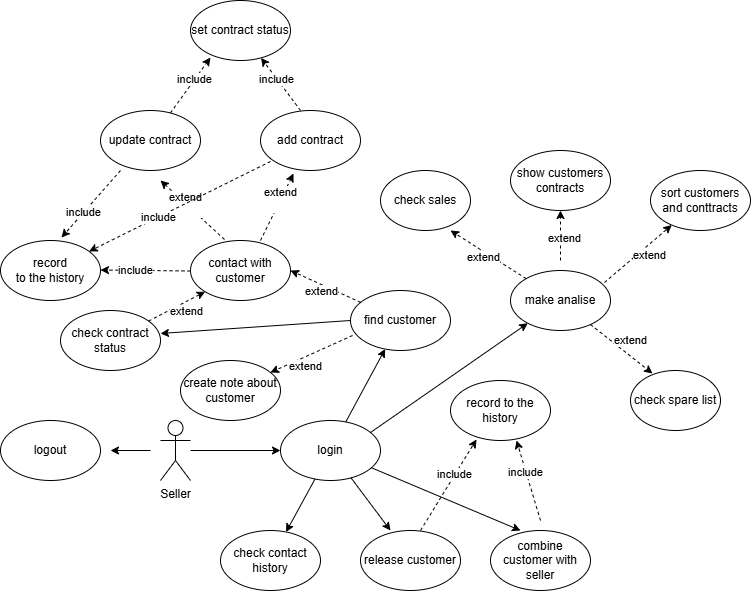

The diagram above was exported from draw.io. Its source (the exported page's mxGraphModel, read from the mxfile embedded in the PNG):
<mxGraphModel dx="870" dy="440" grid="1" gridSize="10" guides="1" tooltips="1" connect="1" arrows="1" fold="1" page="1" pageScale="1" pageWidth="827" pageHeight="1169" math="0" shadow="0">
  <root>
    <mxCell id="0" />
    <mxCell id="1" parent="0" />
    <mxCell id="JvhqtguxWFP2QKwSa-a--1" parent="1" style="shape=umlActor;verticalLabelPosition=bottom;verticalAlign=top;html=1;outlineConnect=0;" value="Seller" vertex="1">
      <mxGeometry height="60" width="30" x="250" y="430" as="geometry" />
    </mxCell>
    <mxCell id="JvhqtguxWFP2QKwSa-a--2" parent="1" style="ellipse;whiteSpace=wrap;html=1;" value="login" vertex="1">
      <mxGeometry height="60" width="100" x="370" y="430" as="geometry" />
    </mxCell>
    <mxCell id="JvhqtguxWFP2QKwSa-a--6" edge="1" parent="1" source="JvhqtguxWFP2QKwSa-a--1" style="endArrow=classic;html=1;rounded=0;entryX=0;entryY=0.5;entryDx=0;entryDy=0;" target="JvhqtguxWFP2QKwSa-a--2" value="">
      <mxGeometry height="50" relative="1" width="50" as="geometry">
        <mxPoint x="420" y="480" as="sourcePoint" />
        <mxPoint x="470" y="430" as="targetPoint" />
      </mxGeometry>
    </mxCell>
    <mxCell id="JvhqtguxWFP2QKwSa-a--7" parent="1" style="ellipse;whiteSpace=wrap;html=1;" value="logout" vertex="1">
      <mxGeometry height="60" width="100" x="90" y="430" as="geometry" />
    </mxCell>
    <mxCell id="JvhqtguxWFP2QKwSa-a--8" edge="1" parent="1" style="endArrow=classic;html=1;rounded=0;" value="">
      <mxGeometry height="50" relative="1" width="50" as="geometry">
        <mxPoint x="240" y="460" as="sourcePoint" />
        <mxPoint x="200" y="460" as="targetPoint" />
      </mxGeometry>
    </mxCell>
    <mxCell id="JvhqtguxWFP2QKwSa-a--9" parent="1" style="ellipse;whiteSpace=wrap;html=1;" value="combine customer with seller" vertex="1">
      <mxGeometry height="60" width="100" x="580" y="540" as="geometry" />
    </mxCell>
    <mxCell id="JvhqtguxWFP2QKwSa-a--10" edge="1" parent="1" source="JvhqtguxWFP2QKwSa-a--2" style="endArrow=classic;html=1;rounded=0;entryX=0.3;entryY=0;entryDx=0;entryDy=0;entryPerimeter=0;" target="JvhqtguxWFP2QKwSa-a--9" value="">
      <mxGeometry height="50" relative="1" width="50" as="geometry">
        <mxPoint x="420" y="480" as="sourcePoint" />
        <mxPoint x="470" y="430" as="targetPoint" />
      </mxGeometry>
    </mxCell>
    <mxCell id="JvhqtguxWFP2QKwSa-a--11" parent="1" style="ellipse;whiteSpace=wrap;html=1;" value="release customer" vertex="1">
      <mxGeometry height="60" width="100" x="450" y="540" as="geometry" />
    </mxCell>
    <mxCell id="JvhqtguxWFP2QKwSa-a--12" edge="1" parent="1" source="JvhqtguxWFP2QKwSa-a--2" style="endArrow=classic;html=1;rounded=0;entryX=0.3;entryY=0;entryDx=0;entryDy=0;entryPerimeter=0;" target="JvhqtguxWFP2QKwSa-a--11" value="">
      <mxGeometry height="50" relative="1" width="50" as="geometry">
        <mxPoint x="654" y="460" as="sourcePoint" />
        <mxPoint x="620" y="510" as="targetPoint" />
      </mxGeometry>
    </mxCell>
    <mxCell id="JvhqtguxWFP2QKwSa-a--13" parent="1" style="ellipse;whiteSpace=wrap;html=1;" value="check contact history" vertex="1">
      <mxGeometry height="60" width="100" x="310" y="540" as="geometry" />
    </mxCell>
    <mxCell id="JvhqtguxWFP2QKwSa-a--14" edge="1" parent="1" source="JvhqtguxWFP2QKwSa-a--2" style="endArrow=classic;html=1;rounded=0;" target="JvhqtguxWFP2QKwSa-a--13" value="">
      <mxGeometry height="50" relative="1" width="50" as="geometry">
        <mxPoint x="220" y="580" as="sourcePoint" />
        <mxPoint x="259" y="633" as="targetPoint" />
      </mxGeometry>
    </mxCell>
    <mxCell id="JvhqtguxWFP2QKwSa-a--15" parent="1" style="ellipse;whiteSpace=wrap;html=1;" value="check contract status" vertex="1">
      <mxGeometry height="60" width="100" x="150" y="320" as="geometry" />
    </mxCell>
    <mxCell id="JvhqtguxWFP2QKwSa-a--16" edge="1" parent="1" source="JvhqtguxWFP2QKwSa-a--49" style="endArrow=classic;html=1;rounded=0;exitX=0;exitY=0.5;exitDx=0;exitDy=0;entryX=1;entryY=0.383;entryDx=0;entryDy=0;entryPerimeter=0;" target="JvhqtguxWFP2QKwSa-a--15" value="">
      <mxGeometry height="50" relative="1" width="50" as="geometry">
        <mxPoint x="369" y="500" as="sourcePoint" />
        <mxPoint x="340" y="552" as="targetPoint" />
      </mxGeometry>
    </mxCell>
    <mxCell id="JvhqtguxWFP2QKwSa-a--17" parent="1" style="ellipse;whiteSpace=wrap;html=1;" value="record to the history" vertex="1">
      <mxGeometry height="60" width="100" x="540" y="390" as="geometry" />
    </mxCell>
    <mxCell id="JvhqtguxWFP2QKwSa-a--18" edge="1" parent="1" source="JvhqtguxWFP2QKwSa-a--11" style="endArrow=classic;html=1;rounded=0;entryX=0.26;entryY=0.983;entryDx=0;entryDy=0;entryPerimeter=0;exitX=0.6;exitY=0;exitDx=0;exitDy=0;exitPerimeter=0;dashed=1;" target="JvhqtguxWFP2QKwSa-a--17" value="">
      <mxGeometry height="50" relative="1" width="50" as="geometry">
        <mxPoint x="700" y="470" as="sourcePoint" />
        <mxPoint x="739" y="523" as="targetPoint" />
      </mxGeometry>
    </mxCell>
    <mxCell id="JvhqtguxWFP2QKwSa-a--19" connectable="0" parent="JvhqtguxWFP2QKwSa-a--18" style="edgeLabel;html=1;align=center;verticalAlign=middle;resizable=0;points=[];" value="include" vertex="1">
      <mxGeometry relative="1" x="0.226" as="geometry">
        <mxPoint x="-1" as="offset" />
      </mxGeometry>
    </mxCell>
    <mxCell id="JvhqtguxWFP2QKwSa-a--20" edge="1" parent="1" style="endArrow=classic;html=1;rounded=0;entryX=0.26;entryY=0.983;entryDx=0;entryDy=0;entryPerimeter=0;dashed=1;" value="">
      <mxGeometry height="50" relative="1" width="50" as="geometry">
        <mxPoint x="630" y="530" as="sourcePoint" />
        <mxPoint x="606" y="450" as="targetPoint" />
      </mxGeometry>
    </mxCell>
    <mxCell id="JvhqtguxWFP2QKwSa-a--21" connectable="0" parent="JvhqtguxWFP2QKwSa-a--20" style="edgeLabel;html=1;align=center;verticalAlign=middle;resizable=0;points=[];" value="include" vertex="1">
      <mxGeometry relative="1" x="0.226" as="geometry">
        <mxPoint x="-1" as="offset" />
      </mxGeometry>
    </mxCell>
    <mxCell id="JvhqtguxWFP2QKwSa-a--22" parent="1" style="ellipse;whiteSpace=wrap;html=1;" value="contact with customer" vertex="1">
      <mxGeometry height="60" width="100" x="280" y="250" as="geometry" />
    </mxCell>
    <mxCell id="JvhqtguxWFP2QKwSa-a--23" edge="1" parent="1" source="JvhqtguxWFP2QKwSa-a--2" style="endArrow=classic;html=1;rounded=0;" target="JvhqtguxWFP2QKwSa-a--49" value="">
      <mxGeometry height="50" relative="1" width="50" as="geometry">
        <Array as="points" />
        <mxPoint x="280" y="370" as="sourcePoint" />
        <mxPoint x="320" y="320" as="targetPoint" />
      </mxGeometry>
    </mxCell>
    <mxCell id="JvhqtguxWFP2QKwSa-a--27" parent="1" style="ellipse;whiteSpace=wrap;html=1;" value="create note about customer" vertex="1">
      <mxGeometry height="60" width="100" x="270" y="370" as="geometry" />
    </mxCell>
    <mxCell id="JvhqtguxWFP2QKwSa-a--28" edge="1" parent="1" style="endArrow=classic;html=1;rounded=0;exitX=0.6;exitY=0;exitDx=0;exitDy=0;exitPerimeter=0;dashed=1;" value="">
      <mxGeometry height="50" relative="1" width="50" as="geometry">
        <mxPoint x="280" y="280.5" as="sourcePoint" />
        <mxPoint x="190" y="279.5" as="targetPoint" />
      </mxGeometry>
    </mxCell>
    <mxCell id="JvhqtguxWFP2QKwSa-a--29" connectable="0" parent="JvhqtguxWFP2QKwSa-a--28" style="edgeLabel;html=1;align=center;verticalAlign=middle;resizable=0;points=[];" value="include" vertex="1">
      <mxGeometry relative="1" x="0.226" as="geometry">
        <mxPoint x="-1" as="offset" />
      </mxGeometry>
    </mxCell>
    <mxCell id="JvhqtguxWFP2QKwSa-a--30" parent="1" style="ellipse;whiteSpace=wrap;html=1;" value="record&lt;div&gt;to the history&lt;/div&gt;" vertex="1">
      <mxGeometry height="60" width="100" x="90" y="250" as="geometry" />
    </mxCell>
    <mxCell id="JvhqtguxWFP2QKwSa-a--31" parent="1" style="ellipse;whiteSpace=wrap;html=1;" value="update contract" vertex="1">
      <mxGeometry height="60" width="100" x="190" y="120" as="geometry" />
    </mxCell>
    <mxCell id="JvhqtguxWFP2QKwSa-a--32" parent="1" style="ellipse;whiteSpace=wrap;html=1;" value="add contract" vertex="1">
      <mxGeometry height="60" width="100" x="350" y="120" as="geometry" />
    </mxCell>
    <mxCell id="JvhqtguxWFP2QKwSa-a--33" parent="1" style="ellipse;whiteSpace=wrap;html=1;" value="set contract status" vertex="1">
      <mxGeometry height="60" width="100" x="280" y="10" as="geometry" />
    </mxCell>
    <mxCell id="JvhqtguxWFP2QKwSa-a--34" edge="1" parent="1" source="JvhqtguxWFP2QKwSa-a--22" style="endArrow=classic;html=1;rounded=0;dashed=1;exitX=0.34;exitY=-0.017;exitDx=0;exitDy=0;exitPerimeter=0;" value="">
      <mxGeometry height="50" relative="1" width="50" as="geometry">
        <mxPoint x="310" y="240" as="sourcePoint" />
        <mxPoint x="250" y="190" as="targetPoint" />
      </mxGeometry>
    </mxCell>
    <mxCell id="JvhqtguxWFP2QKwSa-a--35" connectable="0" parent="JvhqtguxWFP2QKwSa-a--34" style="edgeLabel;html=1;align=center;verticalAlign=middle;resizable=0;points=[];" value="extend&lt;div&gt;&lt;br&gt;&lt;/div&gt;" vertex="1">
      <mxGeometry relative="1" x="0.226" as="geometry">
        <mxPoint x="-1" as="offset" />
      </mxGeometry>
    </mxCell>
    <mxCell id="JvhqtguxWFP2QKwSa-a--36" edge="1" parent="1" style="endArrow=classic;html=1;rounded=0;dashed=1;entryX=0.33;entryY=1.05;entryDx=0;entryDy=0;exitX=0.34;exitY=-0.017;exitDx=0;exitDy=0;exitPerimeter=0;entryPerimeter=0;" target="JvhqtguxWFP2QKwSa-a--32" value="">
      <mxGeometry height="50" relative="1" width="50" as="geometry">
        <mxPoint x="350" y="250" as="sourcePoint" />
        <mxPoint x="311" y="172" as="targetPoint" />
      </mxGeometry>
    </mxCell>
    <mxCell id="JvhqtguxWFP2QKwSa-a--37" connectable="0" parent="JvhqtguxWFP2QKwSa-a--36" style="edgeLabel;html=1;align=center;verticalAlign=middle;resizable=0;points=[];" value="extend&lt;div&gt;&lt;br&gt;&lt;/div&gt;" vertex="1">
      <mxGeometry relative="1" x="0.226" as="geometry">
        <mxPoint x="-1" as="offset" />
      </mxGeometry>
    </mxCell>
    <mxCell id="JvhqtguxWFP2QKwSa-a--38" edge="1" parent="1" style="endArrow=classic;html=1;rounded=0;exitX=0.6;exitY=0;exitDx=0;exitDy=0;exitPerimeter=0;dashed=1;entryX=0.61;entryY=-0.05;entryDx=0;entryDy=0;entryPerimeter=0;" target="JvhqtguxWFP2QKwSa-a--30" value="">
      <mxGeometry height="50" relative="1" width="50" as="geometry">
        <mxPoint x="210" y="180" as="sourcePoint" />
        <mxPoint x="120" y="179" as="targetPoint" />
      </mxGeometry>
    </mxCell>
    <mxCell id="JvhqtguxWFP2QKwSa-a--39" connectable="0" parent="JvhqtguxWFP2QKwSa-a--38" style="edgeLabel;html=1;align=center;verticalAlign=middle;resizable=0;points=[];" value="include" vertex="1">
      <mxGeometry relative="1" x="0.226" as="geometry">
        <mxPoint x="-1" as="offset" />
      </mxGeometry>
    </mxCell>
    <mxCell id="JvhqtguxWFP2QKwSa-a--40" edge="1" parent="1" style="endArrow=classic;html=1;rounded=0;exitX=0.6;exitY=0;exitDx=0;exitDy=0;exitPerimeter=0;dashed=1;" target="JvhqtguxWFP2QKwSa-a--30" value="">
      <mxGeometry height="50" relative="1" width="50" as="geometry">
        <mxPoint x="360" y="171" as="sourcePoint" />
        <mxPoint x="270" y="170" as="targetPoint" />
      </mxGeometry>
    </mxCell>
    <mxCell id="JvhqtguxWFP2QKwSa-a--41" connectable="0" parent="JvhqtguxWFP2QKwSa-a--40" style="edgeLabel;html=1;align=center;verticalAlign=middle;resizable=0;points=[];" value="include" vertex="1">
      <mxGeometry relative="1" x="0.226" as="geometry">
        <mxPoint x="-1" as="offset" />
      </mxGeometry>
    </mxCell>
    <mxCell id="JvhqtguxWFP2QKwSa-a--42" edge="1" parent="1" style="endArrow=classic;html=1;rounded=0;exitX=0.6;exitY=0;exitDx=0;exitDy=0;exitPerimeter=0;dashed=1;" target="JvhqtguxWFP2QKwSa-a--33" value="">
      <mxGeometry height="50" relative="1" width="50" as="geometry">
        <mxPoint x="390" y="120" as="sourcePoint" />
        <mxPoint x="300" y="119" as="targetPoint" />
      </mxGeometry>
    </mxCell>
    <mxCell id="JvhqtguxWFP2QKwSa-a--43" connectable="0" parent="JvhqtguxWFP2QKwSa-a--42" style="edgeLabel;html=1;align=center;verticalAlign=middle;resizable=0;points=[];" value="include" vertex="1">
      <mxGeometry relative="1" x="0.226" as="geometry">
        <mxPoint x="-1" as="offset" />
      </mxGeometry>
    </mxCell>
    <mxCell id="JvhqtguxWFP2QKwSa-a--44" edge="1" parent="1" source="JvhqtguxWFP2QKwSa-a--31" style="endArrow=classic;html=1;rounded=0;dashed=1;" value="">
      <mxGeometry height="50" relative="1" width="50" as="geometry">
        <mxPoint x="339" y="120" as="sourcePoint" />
        <mxPoint x="300" y="67" as="targetPoint" />
      </mxGeometry>
    </mxCell>
    <mxCell id="JvhqtguxWFP2QKwSa-a--45" connectable="0" parent="JvhqtguxWFP2QKwSa-a--44" style="edgeLabel;html=1;align=center;verticalAlign=middle;resizable=0;points=[];" value="include" vertex="1">
      <mxGeometry relative="1" x="0.226" as="geometry">
        <mxPoint x="-1" as="offset" />
      </mxGeometry>
    </mxCell>
    <mxCell id="JvhqtguxWFP2QKwSa-a--46" edge="1" parent="1" source="JvhqtguxWFP2QKwSa-a--49" style="endArrow=classic;html=1;rounded=0;dashed=1;entryX=1;entryY=0.5;entryDx=0;entryDy=0;" target="JvhqtguxWFP2QKwSa-a--22" value="">
      <mxGeometry height="50" relative="1" width="50" as="geometry">
        <mxPoint x="580" y="210" as="sourcePoint" />
        <mxPoint x="636.5" y="213" as="targetPoint" />
      </mxGeometry>
    </mxCell>
    <mxCell id="JvhqtguxWFP2QKwSa-a--47" connectable="0" parent="JvhqtguxWFP2QKwSa-a--46" style="edgeLabel;html=1;align=center;verticalAlign=middle;resizable=0;points=[];" value="extend" vertex="1">
      <mxGeometry relative="1" x="0.226" as="geometry">
        <mxPoint x="3" y="8" as="offset" />
      </mxGeometry>
    </mxCell>
    <mxCell id="JvhqtguxWFP2QKwSa-a--49" parent="1" style="ellipse;whiteSpace=wrap;html=1;" value="find customer" vertex="1">
      <mxGeometry height="60" width="100" x="440" y="300" as="geometry" />
    </mxCell>
    <mxCell id="JvhqtguxWFP2QKwSa-a--50" edge="1" parent="1" source="JvhqtguxWFP2QKwSa-a--49" style="endArrow=classic;html=1;rounded=0;dashed=1;exitX=0.02;exitY=0.75;exitDx=0;exitDy=0;exitPerimeter=0;" target="JvhqtguxWFP2QKwSa-a--27" value="">
      <mxGeometry height="50" relative="1" width="50" as="geometry">
        <mxPoint x="449" y="402" as="sourcePoint" />
        <mxPoint x="379" y="370" as="targetPoint" />
      </mxGeometry>
    </mxCell>
    <mxCell id="JvhqtguxWFP2QKwSa-a--51" connectable="0" parent="JvhqtguxWFP2QKwSa-a--50" style="edgeLabel;html=1;align=center;verticalAlign=middle;resizable=0;points=[];" value="extend" vertex="1">
      <mxGeometry relative="1" x="0.226" as="geometry">
        <mxPoint x="3" y="8" as="offset" />
      </mxGeometry>
    </mxCell>
    <mxCell id="JvhqtguxWFP2QKwSa-a--52" parent="1" style="ellipse;whiteSpace=wrap;html=1;" value="make analise" vertex="1">
      <mxGeometry height="60" width="100" x="600" y="280" as="geometry" />
    </mxCell>
    <mxCell id="JvhqtguxWFP2QKwSa-a--53" edge="1" parent="1" style="endArrow=classic;html=1;rounded=0;" target="JvhqtguxWFP2QKwSa-a--52" value="">
      <mxGeometry height="50" relative="1" width="50" as="geometry">
        <Array as="points" />
        <mxPoint x="460" y="442" as="sourcePoint" />
        <mxPoint x="500" y="370" as="targetPoint" />
      </mxGeometry>
    </mxCell>
    <mxCell id="JvhqtguxWFP2QKwSa-a--54" parent="1" style="ellipse;whiteSpace=wrap;html=1;" value="check sales" vertex="1">
      <mxGeometry height="60" width="90" x="470" y="180" as="geometry" />
    </mxCell>
    <mxCell id="JvhqtguxWFP2QKwSa-a--55" parent="1" style="ellipse;whiteSpace=wrap;html=1;" value="show customers contracts" vertex="1">
      <mxGeometry height="60" width="100" x="600" y="160" as="geometry" />
    </mxCell>
    <mxCell id="JvhqtguxWFP2QKwSa-a--56" parent="1" style="ellipse;whiteSpace=wrap;html=1;" value="sort customers and conttracts" vertex="1">
      <mxGeometry height="60" width="100" x="740" y="180" as="geometry" />
    </mxCell>
    <mxCell id="JvhqtguxWFP2QKwSa-a--57" edge="1" parent="1" source="JvhqtguxWFP2QKwSa-a--52" style="endArrow=classic;html=1;rounded=0;dashed=1;entryX=1;entryY=0.5;entryDx=0;entryDy=0;" value="">
      <mxGeometry height="50" relative="1" width="50" as="geometry">
        <mxPoint x="610" y="272" as="sourcePoint" />
        <mxPoint x="540" y="240" as="targetPoint" />
      </mxGeometry>
    </mxCell>
    <mxCell id="JvhqtguxWFP2QKwSa-a--58" connectable="0" parent="JvhqtguxWFP2QKwSa-a--57" style="edgeLabel;html=1;align=center;verticalAlign=middle;resizable=0;points=[];" value="extend" vertex="1">
      <mxGeometry relative="1" x="0.226" as="geometry">
        <mxPoint x="3" y="8" as="offset" />
      </mxGeometry>
    </mxCell>
    <mxCell id="JvhqtguxWFP2QKwSa-a--59" edge="1" parent="1" source="JvhqtguxWFP2QKwSa-a--15" style="endArrow=classic;html=1;rounded=0;dashed=1;entryX=0;entryY=1;entryDx=0;entryDy=0;" target="JvhqtguxWFP2QKwSa-a--22" value="">
      <mxGeometry height="50" relative="1" width="50" as="geometry">
        <mxPoint x="340" y="342" as="sourcePoint" />
        <mxPoint x="270" y="310" as="targetPoint" />
      </mxGeometry>
    </mxCell>
    <mxCell id="JvhqtguxWFP2QKwSa-a--60" connectable="0" parent="JvhqtguxWFP2QKwSa-a--59" style="edgeLabel;html=1;align=center;verticalAlign=middle;resizable=0;points=[];" value="extend" vertex="1">
      <mxGeometry relative="1" x="0.226" as="geometry">
        <mxPoint x="3" y="8" as="offset" />
      </mxGeometry>
    </mxCell>
    <mxCell id="JvhqtguxWFP2QKwSa-a--61" edge="1" parent="1" style="endArrow=classic;html=1;rounded=0;dashed=1;entryX=0.5;entryY=1;entryDx=0;entryDy=0;" target="JvhqtguxWFP2QKwSa-a--55" value="">
      <mxGeometry height="50" relative="1" width="50" as="geometry">
        <mxPoint x="650" y="270" as="sourcePoint" />
        <mxPoint x="650" y="240" as="targetPoint" />
      </mxGeometry>
    </mxCell>
    <mxCell id="JvhqtguxWFP2QKwSa-a--62" connectable="0" parent="JvhqtguxWFP2QKwSa-a--61" style="edgeLabel;html=1;align=center;verticalAlign=middle;resizable=0;points=[];" value="extend" vertex="1">
      <mxGeometry relative="1" x="0.226" as="geometry">
        <mxPoint x="3" y="8" as="offset" />
      </mxGeometry>
    </mxCell>
    <mxCell id="JvhqtguxWFP2QKwSa-a--64" edge="1" parent="1" source="JvhqtguxWFP2QKwSa-a--52" style="endArrow=classic;html=1;rounded=0;dashed=1;exitX=0.94;exitY=0.2;exitDx=0;exitDy=0;exitPerimeter=0;" target="JvhqtguxWFP2QKwSa-a--56" value="">
      <mxGeometry height="50" relative="1" width="50" as="geometry">
        <mxPoint x="826" y="348" as="sourcePoint" />
        <mxPoint x="750" y="300" as="targetPoint" />
      </mxGeometry>
    </mxCell>
    <mxCell id="JvhqtguxWFP2QKwSa-a--65" connectable="0" parent="JvhqtguxWFP2QKwSa-a--64" style="edgeLabel;html=1;align=center;verticalAlign=middle;resizable=0;points=[];" value="extend" vertex="1">
      <mxGeometry relative="1" x="0.226" as="geometry">
        <mxPoint x="3" y="8" as="offset" />
      </mxGeometry>
    </mxCell>
    <mxCell id="JvhqtguxWFP2QKwSa-a--66" parent="1" style="ellipse;whiteSpace=wrap;html=1;" value="check spare list" vertex="1">
      <mxGeometry height="60" width="90" x="720" y="380" as="geometry" />
    </mxCell>
    <mxCell id="JvhqtguxWFP2QKwSa-a--67" edge="1" parent="1" source="JvhqtguxWFP2QKwSa-a--52" style="endArrow=classic;html=1;rounded=0;dashed=1;entryX=0.244;entryY=0.05;entryDx=0;entryDy=0;entryPerimeter=0;" target="JvhqtguxWFP2QKwSa-a--66" value="">
      <mxGeometry height="50" relative="1" width="50" as="geometry">
        <mxPoint x="730" y="487" as="sourcePoint" />
        <mxPoint x="797" y="430" as="targetPoint" />
      </mxGeometry>
    </mxCell>
    <mxCell id="JvhqtguxWFP2QKwSa-a--68" connectable="0" parent="JvhqtguxWFP2QKwSa-a--67" style="edgeLabel;html=1;align=center;verticalAlign=middle;resizable=0;points=[];" value="extend" vertex="1">
      <mxGeometry relative="1" x="0.226" as="geometry">
        <mxPoint x="2" y="-14" as="offset" />
      </mxGeometry>
    </mxCell>
  </root>
</mxGraphModel>